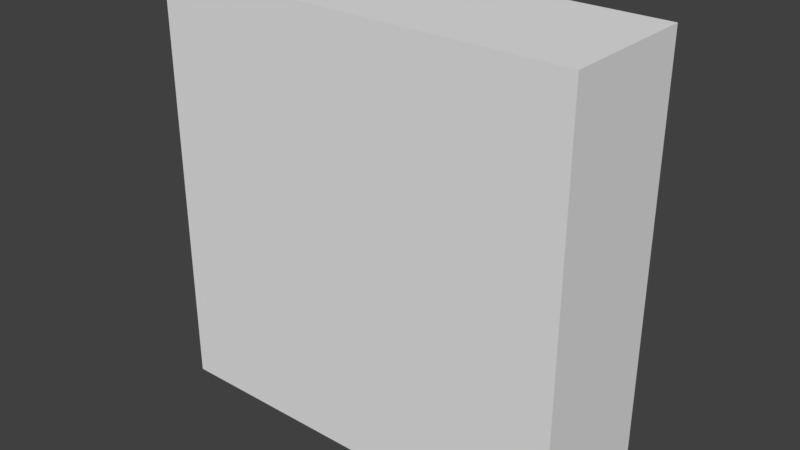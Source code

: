 # Source: tile.blend  (saved by Blender 2.78.0; exported with 4.5.12 LTS)
import bpy
from mathutils import Matrix  # noqa: F401  (used for matrix-valued properties, if any)

bpy.ops.wm.read_factory_settings(use_empty=True)
scene = bpy.context.scene
scene.name = 'Scene'

# ---- collections
col_collection_1 = bpy.data.collections.new('Collection 1'); scene.collection.children.link(col_collection_1)

# ---- world
world_world = bpy.data.worlds.new('World'); scene.world = world_world
world_world.color = (0.05088, 0.05088, 0.05088)
world_world.use_sun_shadow = False
world_world.sun_shadow_jitter_overblur = 0.0
world_world.cycles.sampling_method = 'MANUAL'

# ---- meshes
me_cube_002 = bpy.data.meshes.new('Cube.002')
me_cube_002.from_pydata([(-0.5, -0.3295, 0.5), (-0.5, -0.0004539, 0.5), (-0.5, -0.3295, -0.5), (-0.5, -0.0004539, -0.5), (0.5, -0.3295, 0.5), (0.5, -0.0004539, 0.5), (0.5, -0.3295, -0.5), (0.5, -0.0004539, -0.5), (-0.5, -0.3295, 0.0), (-0.5, -0.165, 0.5), (-0.5, -0.0004539, 0.0), (-0.5, -0.165, -0.5), (1.11e-16, -0.3295, -0.5), (1.11e-16, -0.0004539, -0.5), (0.5, -0.165, -0.5), (0.5, -0.3295, 0.0), (0.5, -0.0004539, 0.0), (0.5, -0.165, 0.5), (-1.11e-16, -0.3295, 0.5), (-1.11e-16, -0.0004539, 0.5), (0.0, -0.0004539, 0.0), (0.0, -0.3295, 0.0), (-1.11e-16, -0.165, 0.5), (0.5, -0.165, 1.11e-16), (1.11e-16, -0.165, -0.5), (-0.5, -0.165, -1.11e-16)], [], [(25, 10, 3, 11), (24, 13, 7, 14), (23, 16, 5, 17), (22, 19, 1, 9), (21, 15, 4, 18), (20, 10, 1, 19), (16, 20, 19, 5), (7, 13, 20, 16), (13, 3, 10, 20), (8, 21, 18, 0), (2, 12, 21, 8), (12, 6, 15, 21), (18, 22, 9, 0), (4, 17, 22, 18), (17, 5, 19, 22), (15, 23, 17, 4), (6, 14, 23, 15), (14, 7, 16, 23), (12, 24, 14, 6), (2, 11, 24, 12), (11, 3, 13, 24), (8, 25, 11, 2), (0, 9, 25, 8), (9, 1, 10, 25)])
me_cube_002.use_remesh_preserve_volume = False
me_cube_002.use_remesh_preserve_attributes = False
me_cube_002.use_mirror_vertex_groups = False
me_cube_002.update()

# ---- objects
ob_cube = bpy.data.objects.new('Cube', me_cube_002)

# ---- transforms, parenting, visibility, modifiers, constraints
ob_cube.location = (0.0, 0.0, 0.0)
ob_cube.lineart.crease_threshold = 0.0

# ---- collection membership
col_collection_1.objects.link(ob_cube)

# ---- scene / render settings (as saved in the file)
scene.frame_start = 1; scene.frame_end = 250; scene.frame_set(1)
scene.render.engine = 'BLENDER_EEVEE_NEXT'
scene.render.resolution_percentage = 50
scene.render.dither_intensity = 0.0
scene.cycles.use_denoising = False
scene.cycles.samples = 128
scene.cycles.sampling_pattern = 'TABULATED_SOBOL'
scene.cycles.light_sampling_threshold = 0.0
scene.cycles.use_adaptive_sampling = False
scene.cycles.use_light_tree = False
scene.cycles.blur_glossy = 0.0
scene.cycles.sample_clamp_indirect = 0.0
scene.view_settings.view_transform = 'Standard'
bpy.context.view_layer.update()

# ---- added for rendering (the .blend has no active camera and no usable light): camera, sun
cam_auto = bpy.data.cameras.new('AutoCamera')
cam_auto.lens = 50.0
cam_auto.sensor_width = 36.0
cam_auto.clip_end = 1000.0
ob_auto_camera = bpy.data.objects.new('AutoCamera', cam_auto)
scene.collection.objects.link(ob_auto_camera)
ob_auto_camera.location = (1.34341, -1.77707, 1.07473)
ob_auto_camera.rotation_euler = (1.09748, -7.21219e-08, 0.694738)
scene.camera = ob_auto_camera
light_auto_sun = bpy.data.lights.new('AutoSun', 'SUN')
light_auto_sun.energy = 3.0
light_auto_sun.angle = 0.0523599
ob_auto_sun = bpy.data.objects.new('AutoSun', light_auto_sun)
scene.collection.objects.link(ob_auto_sun)
ob_auto_sun.rotation_euler = (0.872665, 0.174533, 0.523599)
bpy.context.view_layer.update()
